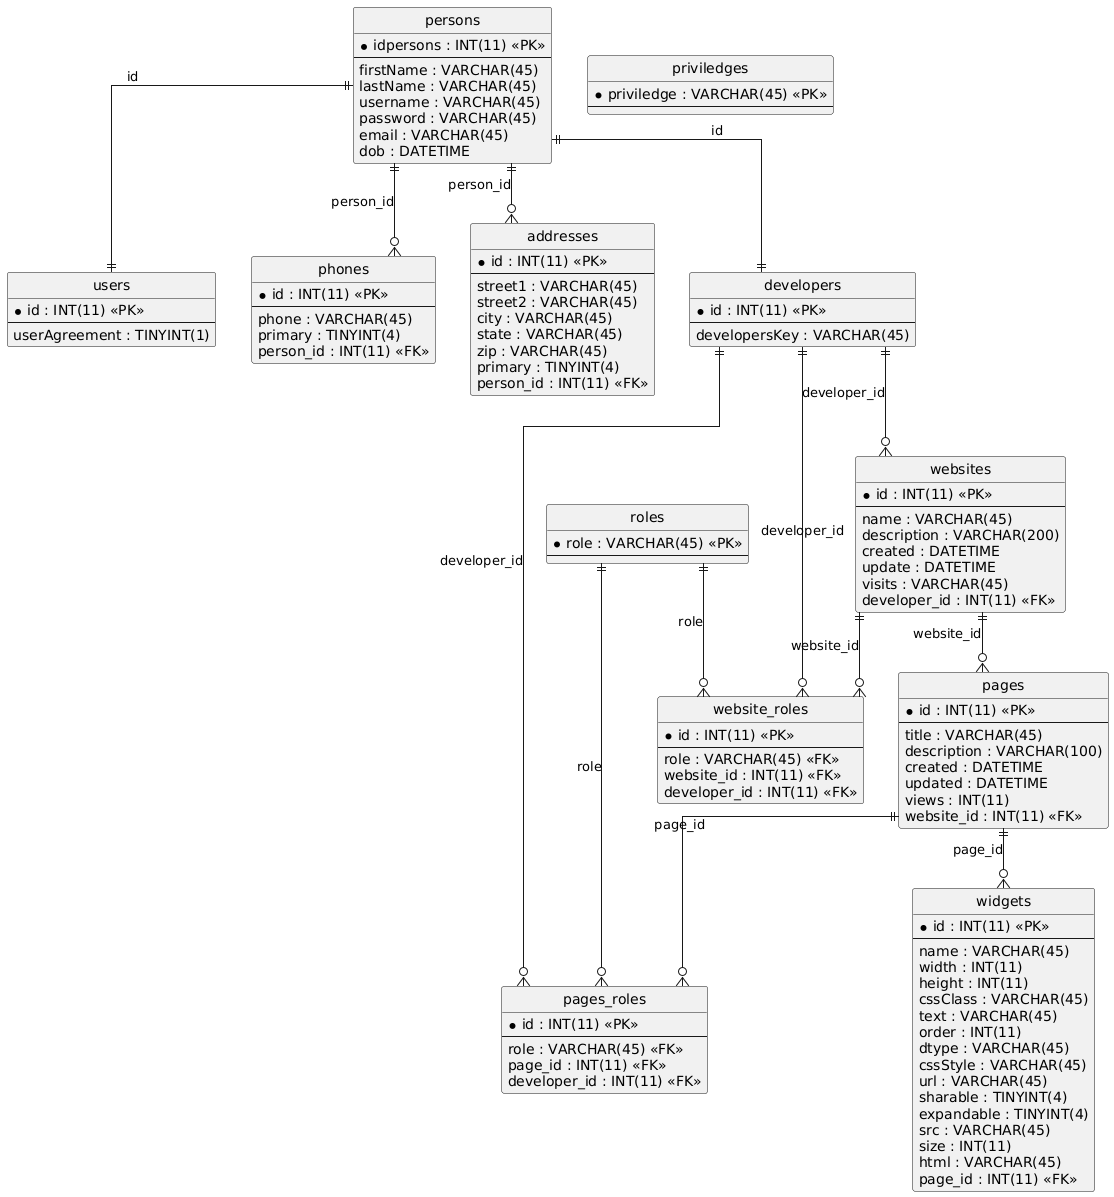

The diagram above was rendered by PlantUML. Its source (embedded in the PNG):
@startuml
hide circle
skinparam linetype ortho

entity "widgets" as widgets {
  * id : INT(11) <<PK>>
  --
  name : VARCHAR(45)
  width : INT(11)
  height : INT(11)
  cssClass : VARCHAR(45)
  text : VARCHAR(45)
  order : INT(11)
  dtype : VARCHAR(45)
  cssStyle : VARCHAR(45)
  url : VARCHAR(45)
  sharable : TINYINT(4)
  expandable : TINYINT(4)
  src : VARCHAR(45)
  size : INT(11)
  html : VARCHAR(45)
  page_id : INT(11) <<FK>>
}

entity "websites" as websites {
  * id : INT(11) <<PK>>
  --
  name : VARCHAR(45)
  description : VARCHAR(200)
  created : DATETIME
  update : DATETIME
  visits : VARCHAR(45)
  developer_id : INT(11) <<FK>>
}

entity "website_roles" as website_roles {
  * id : INT(11) <<PK>>
  --
  role : VARCHAR(45) <<FK>>
  website_id : INT(11) <<FK>>
  developer_id : INT(11) <<FK>>
}

entity "users" as users {
  * id : INT(11) <<PK>>
  --
  userAgreement : TINYINT(1)
}

entity "roles" as roles {
  * role : VARCHAR(45) <<PK>>
  --
}

entity "priviledges" as priviledges {
  * priviledge : VARCHAR(45) <<PK>>
  --
}

entity "phones" as phones {
  * id : INT(11) <<PK>>
  --
  phone : VARCHAR(45)
  primary : TINYINT(4)
  person_id : INT(11) <<FK>>
}

entity "persons" as persons {
  * idpersons : INT(11) <<PK>>
  --
  firstName : VARCHAR(45)
  lastName : VARCHAR(45)
  username : VARCHAR(45)
  password : VARCHAR(45)
  email : VARCHAR(45)
  dob : DATETIME
}

entity "pages" as pages {
  * id : INT(11) <<PK>>
  --
  title : VARCHAR(45)
  description : VARCHAR(100)
  created : DATETIME
  updated : DATETIME
  views : INT(11)
  website_id : INT(11) <<FK>>
}

entity "addresses" as addresses {
  * id : INT(11) <<PK>>
  --
  street1 : VARCHAR(45)
  street2 : VARCHAR(45)
  city : VARCHAR(45)
  state : VARCHAR(45)
  zip : VARCHAR(45)
  primary : TINYINT(4)
  person_id : INT(11) <<FK>>
}

entity "pages_roles" as pages_roles {
  * id : INT(11) <<PK>>
  --
  role : VARCHAR(45) <<FK>>
  page_id : INT(11) <<FK>>
  developer_id : INT(11) <<FK>>
}

entity "developers" as developers {
  * id : INT(11) <<PK>>
  --
  developersKey : VARCHAR(45)
}

pages ||--o{ widgets : "page_id"
developers ||--o{ websites : "developer_id"
developers ||--o{ website_roles : "developer_id"
websites ||--o{ website_roles : "website_id"
roles ||--o{ website_roles : "role"
persons ||--|| users : "id"
persons ||--o{ phones : "person_id"
websites ||--o{ pages : "website_id"
persons ||--o{ addresses : "person_id"
developers ||--o{ pages_roles : "developer_id"
pages ||--o{ pages_roles : "page_id"
roles ||--o{ pages_roles : "role"
persons ||--|| developers : "id"
@enduml